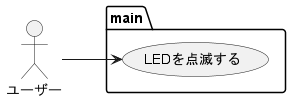

The diagram above was rendered by PlantUML. Its source (embedded in the PNG):
@startuml
left to right direction

actor :ユーザー: as user

package main {
    usecase "LEDを点滅する" as L1
}

user --> L1
@enduml